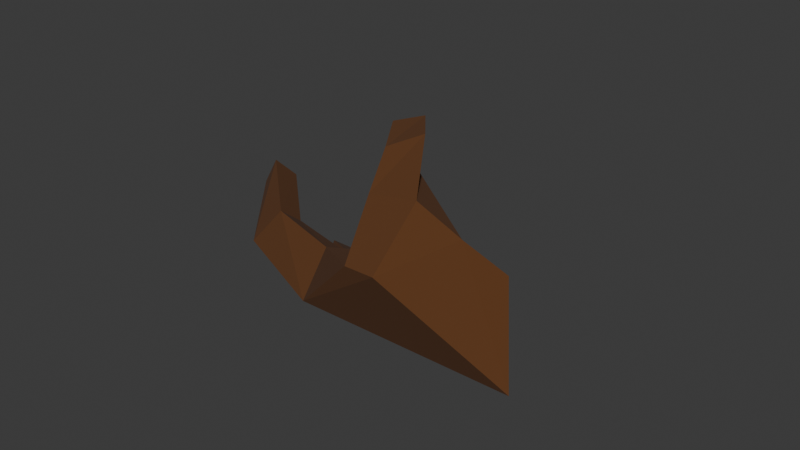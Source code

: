 # Source: lefthand_cowboy.blend  (saved by Blender 4.4.30; exported with 4.5.12 LTS)
import bpy
from mathutils import Matrix  # noqa: F401  (used for matrix-valued properties, if any)

bpy.ops.wm.read_factory_settings(use_empty=True)
scene = bpy.context.scene
scene.name = 'Scene'

# ---- collections
col_collection = bpy.data.collections.new('Collection'); scene.collection.children.link(col_collection)

# ---- materials (node trees are filled in below, after node groups)
mat_material_001 = bpy.data.materials.new('Material.001')

# ---- material node trees
mat_material_001.use_nodes = True; mat_material_001.node_tree.nodes.clear()
_N = mat_material_001.node_tree.nodes; _L = mat_material_001.node_tree.links
n0 = _N.new('ShaderNodeBsdfPrincipled'); n0.name = 'Principled BSDF'; n0.location = (10, 300)
n0.inputs[0].default_value = (0.1046, 0.03689, 0.008023, 1.0)
n0.inputs[2].default_value = 1.0
n1 = _N.new('ShaderNodeOutputMaterial'); n1.name = 'Material Output'; n1.location = (300, 300)
_L.new(n0.outputs[0], n1.inputs[0])
n1.is_active_output = True

# ---- world
world_world = bpy.data.worlds.new('World'); scene.world = world_world
world_world.use_nodes = True; world_world.node_tree.nodes.clear()
_N = world_world.node_tree.nodes; _L = world_world.node_tree.links
n0 = _N.new('ShaderNodeOutputWorld'); n0.name = 'World Output'; n0.location = (300, 300)
n1 = _N.new('ShaderNodeBackground'); n1.name = 'Background'; n1.location = (10, 300)
n1.inputs[0].default_value = (0.05088, 0.05088, 0.05088, 1.0)
_L.new(n1.outputs[0], n0.inputs[0])
n0.is_active_output = True
world_world.color = (0.05088, 0.05088, 0.05088)
world_world.sun_shadow_jitter_overblur = 0.0

# ---- meshes
me_cube_001 = bpy.data.meshes.new('Cube.001')
me_cube_001.from_pydata([(-1.0, -1.0, -1.0), (-1.0, -1.0, 1.0), (-1.0, 1.0, -1.0), (-1.0, 1.0, 1.0), (0.7361, -0.9794, 0.7476), (0.6724, -0.142, 2.914), (1.0, 1.0, -1.0), (0.9925, 0.4069, 2.443), (-0.4365, -0.8066, 1.36), (0.3447, -1.181, 0.7185), (-1.0, -0.0827, -1.0), (-1.0, -0.0827, 1.0), (-1.0, -0.5463, 1.0), (-1.0, -0.5463, -1.0), (-1.0, 0.4811, 1.0), (-1.0, 0.4811, -1.0), (-0.3822, -0.4985, 4.507), (-0.1349, -0.7336, 5.675), (-0.3686, -1.04, 4.811), (-0.6888, -0.8643, 4.169), (-2.272, -1.066, 0.1377), (-2.272, -1.52, 0.1377), (-1.899, -1.449, 1.53), (-2.064, -1.103, 1.488), (-2.479, -0.4205, 1.315), (-2.479, 0.0431, 1.315), (-2.479, 0.0431, -0.6848), (-2.479, -0.4205, -0.6848), (-2.299, 0.6069, -0.6848), (-2.299, 0.0431, -0.6848), (-2.299, 0.0431, 1.315), (-2.299, 0.6069, 1.315), (-2.057, 0.6069, 1.315), (-2.057, 1.126, 1.315), (-2.057, 1.126, -0.6848), (-2.057, 0.6069, -0.6848), (0.5114, -0.7661, 3.452), (-0.07082, -1.106, 3.132), (-3.11, -1.081, 2.327), (-3.109, -1.462, 2.39), (-2.859, -1.521, 3.25), (-2.936, -1.154, 3.066), (-0.6584, -0.5702, 4.981), (-0.6905, -0.6094, 6.443), (-0.922, -0.8834, 5.874), (-0.8683, -0.8016, 4.85)], [], [(13, 0, 21, 20), (2, 3, 7, 6), (6, 7, 5, 4), (36, 5, 16, 17), (14, 11, 12, 1, 7, 3), (7, 1, 8, 5), (16, 19, 45, 42), (9, 8, 1, 0), (11, 14, 31, 30), (11, 10, 26, 25), (14, 3, 33, 32), (8, 37, 18, 19), (5, 8, 19, 16), (37, 36, 17, 18), (21, 22, 40, 39), (12, 13, 20, 23), (1, 12, 23, 22), (0, 1, 22, 21), (27, 24, 25, 26), (13, 12, 24, 27), (12, 11, 25, 24), (10, 13, 27, 26), (29, 30, 31, 28), (10, 11, 30, 29), (15, 10, 29, 28), (14, 15, 28, 31), (35, 32, 33, 34), (2, 15, 35, 34), (3, 2, 34, 33), (15, 14, 32, 35), (4, 9, 0, 6), (13, 10, 15, 2, 6, 0), (9, 4, 36, 37), (8, 9, 37), (4, 5, 36), (39, 40, 41, 38), (22, 23, 41, 40), (20, 21, 39, 38), (23, 20, 38, 41), (43, 42, 45, 44), (17, 16, 42, 43), (19, 18, 44, 45), (18, 17, 43, 44)])
_uv = me_cube_001.uv_layers.new(name='UVMap')
_uv.uv.foreach_set('vector', [0.125, 0.6933, 0.125, 0.75, 0.125, 0.75, 0.125, 0.6933, 0.375, 0.25, 0.625, 0.25, 0.625, 0.5, 0.375, 0.5, 0.375, 0.5, 0.625, 0.5, 0.625, 0.75, 0.375, 0.75, 0.375, 0.75, 0.625, 0.75, 0.625, 0.75, 0.375, 0.75, 0.875, 0.5649, 0.875, 0.6353, 0.875, 0.6933, 0.875, 0.75, 0.625, 0.5, 0.625, 0.25, 0.625, 0.5, 0.875, 0.75, 0.625, 0.8139, 0.625, 0.75, 0.625, 0.75, 0.6889, 0.75, 0.6889, 0.75, 0.625, 0.75, 0.375, 0.8139, 0.625, 0.8139, 0.625, 1.0, 0.375, 1.0, 0.875, 0.6353, 0.875, 0.5649, 0.875, 0.5649, 0.875, 0.6353, 0.625, 0.1147, 0.375, 0.1147, 0.375, 0.1147, 0.625, 0.1147, 0.875, 0.5649, 0.875, 0.5, 0.875, 0.5, 0.875, 0.5649, 0.625, 0.8139, 0.375, 0.8139, 0.375, 0.8139, 0.625, 0.8139, 0.625, 0.75, 0.6889, 0.75, 0.6889, 0.75, 0.625, 0.75, 0.3111, 0.75, 0.375, 0.75, 0.375, 0.75, 0.3111, 0.75, 0.375, 1.0, 0.625, 1.0, 0.625, 1.0, 0.375, 1.0, 0.625, 0.05671, 0.375, 0.05671, 0.375, 0.05671, 0.625, 0.05671, 0.875, 0.75, 0.875, 0.6933, 0.875, 0.6933, 0.875, 0.75, 0.375, 1.0, 0.625, 1.0, 0.625, 1.0, 0.375, 1.0, 0.375, 0.05671, 0.625, 0.05671, 0.625, 0.1147, 0.375, 0.1147, 0.375, 0.05671, 0.625, 0.05671, 0.625, 0.05671, 0.375, 0.05671, 0.875, 0.6933, 0.875, 0.6353, 0.875, 0.6353, 0.875, 0.6933, 0.125, 0.6353, 0.125, 0.6933, 0.125, 0.6933, 0.125, 0.6353, 0.375, 0.1147, 0.625, 0.1147, 0.625, 0.1851, 0.375, 0.1851, 0.375, 0.1147, 0.625, 0.1147, 0.625, 0.1147, 0.375, 0.1147, 0.125, 0.5649, 0.125, 0.6353, 0.125, 0.6353, 0.125, 0.5649, 0.625, 0.1851, 0.375, 0.1851, 0.375, 0.1851, 0.625, 0.1851, 0.375, 0.1851, 0.625, 0.1851, 0.625, 0.25, 0.375, 0.25, 0.125, 0.5, 0.125, 0.5649, 0.125, 0.5649, 0.125, 0.5, 0.625, 0.25, 0.375, 0.25, 0.375, 0.25, 0.625, 0.25, 0.375, 0.1851, 0.625, 0.1851, 0.625, 0.1851, 0.375, 0.1851, 0.375, 0.75, 0.3111, 0.75, 0.375, 1.0, 0.375, 0.5, 0.125, 0.6933, 0.125, 0.6353, 0.125, 0.5649, 0.125, 0.5, 0.375, 0.5, 0.375, 1.0, 0.3111, 0.75, 0.375, 0.75, 0.375, 0.75, 0.3111, 0.75, 0.625, 0.8139, 0.375, 0.8139, 0.375, 0.8139, 0.375, 0.75, 0.625, 0.75, 0.375, 0.75, 0.375, 0.0, 0.625, 0.0, 0.625, 0.05671, 0.375, 0.05671, 0.875, 0.75, 0.875, 0.6933, 0.875, 0.6933, 0.875, 0.75, 0.125, 0.6933, 0.125, 0.75, 0.125, 0.75, 0.125, 0.6933, 0.625, 0.05671, 0.375, 0.05671, 0.375, 0.05671, 0.625, 0.05671, 0.375, 0.75, 0.625, 0.75, 0.625, 0.8139, 0.375, 0.8139, 0.375, 0.75, 0.625, 0.75, 0.625, 0.75, 0.375, 0.75, 0.625, 0.8139, 0.375, 0.8139, 0.375, 0.8139, 0.625, 0.8139, 0.3111, 0.75, 0.375, 0.75, 0.375, 0.75, 0.3111, 0.75])
me_cube_001.materials.append(mat_material_001)
me_cube_001.update()

# ---- objects
ob_cube = bpy.data.objects.new('Cube', me_cube_001)

# ---- transforms, parenting, visibility, modifiers, constraints
ob_cube.location = (0.0, -0.5542, 0.0)
ob_cube.rotation_euler = (-0.5653, -0.321, -0.4889)
ob_cube.scale = (1.0, 1.0, 0.3584)

# ---- collection membership
col_collection.objects.link(ob_cube)

# ---- scene / render settings (as saved in the file)
scene.frame_start = 1; scene.frame_end = 250; scene.frame_set(1)
scene.render.engine = 'BLENDER_EEVEE_NEXT'
bpy.context.view_layer.update()

# ---- added for rendering (the .blend has no active camera and no usable light): camera, sun
cam_auto = bpy.data.cameras.new('AutoCamera')
cam_auto.lens = 50.0
cam_auto.sensor_width = 36.0
cam_auto.clip_end = 1000.0
ob_auto_camera = bpy.data.objects.new('AutoCamera', cam_auto)
scene.collection.objects.link(ob_auto_camera)
ob_auto_camera.location = (6.98883, -9.1902, 6.92084)
ob_auto_camera.rotation_euler = (1.09748, -7.21219e-08, 0.694738)
scene.camera = ob_auto_camera
light_auto_sun = bpy.data.lights.new('AutoSun', 'SUN')
light_auto_sun.energy = 3.0
light_auto_sun.angle = 0.0523599
ob_auto_sun = bpy.data.objects.new('AutoSun', light_auto_sun)
scene.collection.objects.link(ob_auto_sun)
ob_auto_sun.rotation_euler = (0.872665, 0.174533, 0.523599)
bpy.context.view_layer.update()
